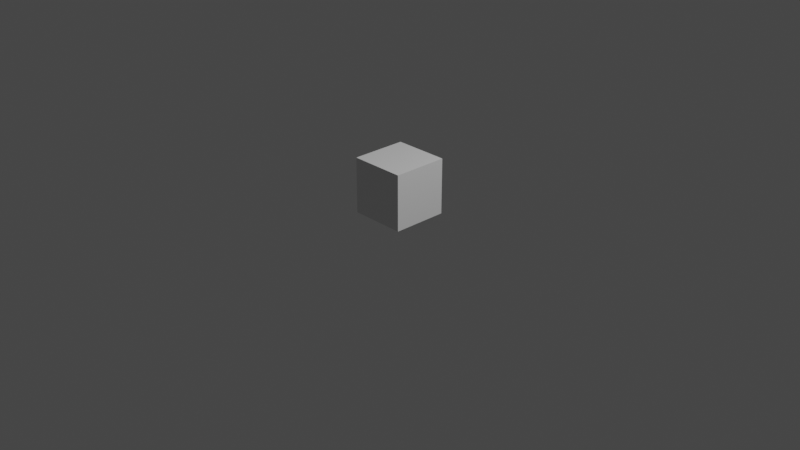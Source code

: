 # Source: box.blend  (saved by Blender 2.82.7; exported with 4.5.12 LTS)
import bpy
from mathutils import Matrix  # noqa: F401  (used for matrix-valued properties, if any)

bpy.ops.wm.read_factory_settings(use_empty=True)
scene = bpy.context.scene
scene.name = 'Scene'

# ---- collections
col_collection = bpy.data.collections.new('Collection'); scene.collection.children.link(col_collection)

# ---- materials (node trees are filled in below, after node groups)
mat_material = bpy.data.materials.new('Material')
mat_material.alpha_threshold = 0.0
mat_material.use_transparent_shadow = False
mat_material.line_color = (0.0, 0.0, 0.0, 1.0)

# ---- material node trees
mat_material.use_nodes = True; mat_material.node_tree.nodes.clear()
_N = mat_material.node_tree.nodes; _L = mat_material.node_tree.links
n0 = _N.new('ShaderNodeOutputMaterial'); n0.name = 'Material Output'; n0.location = (300, 300)
n1 = _N.new('ShaderNodeBsdfPrincipled'); n1.name = 'Principled BSDF'; n1.location = (10, 300)
n1.distribution = 'GGX'
n1.subsurface_method = 'BURLEY'
n1.inputs[2].default_value = 0.4
n1.inputs[3].default_value = 1.45
n1.inputs[27].default_value = (0.0, 0.0, 0.0, 1.0)
n1.inputs[28].default_value = 1.0
_L.new(n1.outputs[0], n0.inputs[0])
n0.is_active_output = True

# ---- world
world_world = bpy.data.worlds.new('World'); scene.world = world_world
world_world.use_nodes = True; world_world.node_tree.nodes.clear()
_N = world_world.node_tree.nodes; _L = world_world.node_tree.links
n0 = _N.new('ShaderNodeOutputWorld'); n0.name = 'World Output'; n0.location = (300, 300)
n1 = _N.new('ShaderNodeBackground'); n1.name = 'Background'; n1.location = (10, 300)
n1.inputs[0].default_value = (0.05088, 0.05088, 0.05088, 1.0)
_L.new(n1.outputs[0], n0.inputs[0])
n0.is_active_output = True
world_world.color = (0.05088, 0.05088, 0.05088)
world_world.use_sun_shadow = False
world_world.sun_shadow_jitter_overblur = 0.0

# ---- cameras
cam_camera = bpy.data.cameras.new('Camera')
cam_camera.clip_end = 100.0
cam_camera.ortho_scale = 7.314

# ---- lights
light_light = bpy.data.lights.new('Light', 'POINT')
light_light.transmission_factor = 0.0
light_light.energy = 1000.0
light_light.shadow_soft_size = 0.1
light_light.shadow_maximum_resolution = 0.006
light_light.use_absolute_resolution = True

# ---- meshes
me_cube = bpy.data.meshes.new('Cube')
me_cube.from_pydata([(1.0, 1.0, 1.0), (1.0, 1.0, -1.0), (1.0, -1.0, 1.0), (1.0, -1.0, -1.0), (-1.0, 1.0, 1.0), (-1.0, 1.0, -1.0), (-1.0, -1.0, 1.0), (-1.0, -1.0, -1.0)], [], [(0, 4, 6, 2), (3, 2, 6, 7), (7, 6, 4, 5), (5, 1, 3, 7), (1, 0, 2, 3), (5, 4, 0, 1)])
_uv = me_cube.uv_layers.new(name='UVMap')
_uv.uv.foreach_set('vector', [0.625, 0.5, 0.875, 0.5, 0.875, 0.75, 0.625, 0.75, 0.375, 0.75, 0.625, 0.75, 0.625, 1.0, 0.375, 1.0, 0.375, 0.0, 0.625, 0.0, 0.625, 0.25, 0.375, 0.25, 0.125, 0.5, 0.375, 0.5, 0.375, 0.75, 0.125, 0.75, 0.375, 0.5, 0.625, 0.5, 0.625, 0.75, 0.375, 0.75, 0.375, 0.25, 0.625, 0.25, 0.625, 0.5, 0.375, 0.5])
me_cube.materials.append(mat_material)
me_cube.use_remesh_preserve_volume = False
me_cube.use_remesh_preserve_attributes = False
me_cube.use_mirror_vertex_groups = False
me_cube.update()

# ---- objects
ob_cube = bpy.data.objects.new('Cube', me_cube)
ob_light = bpy.data.objects.new('Light', light_light)
ob_camera = bpy.data.objects.new('Camera', cam_camera)

# ---- transforms, parenting, visibility, modifiers, constraints
ob_cube.location = (0.01028, -0.008606, 0.3725)
ob_cube.scale = (0.2994, 0.2994, 0.2994)
ob_cube.lock_rotations_4d = False
ob_cube.empty_display_type = 'ARROWS'
ob_cube.lineart.crease_threshold = 0.0
ob_light.location = (4.076, 1.005, 5.904)
ob_light.rotation_euler = (0.6503, 0.05522, 1.866)
ob_light.lock_rotations_4d = False
ob_light.empty_display_type = 'ARROWS'
ob_light.color = (0.0, 0.0, 0.0, 0.0)
ob_light.lineart.crease_threshold = 0.0
ob_camera.location = (7.359, -6.926, 4.958)
ob_camera.rotation_euler = (1.109, 0.0, 0.8149)
ob_camera.lock_rotations_4d = False
ob_camera.empty_display_type = 'ARROWS'
ob_camera.color = (0.0, 0.0, 0.0, 0.0)
ob_camera.display_type = 'WIRE'
ob_camera.lineart.crease_threshold = 0.0

# ---- collection membership
col_collection.objects.link(ob_cube)
col_collection.objects.link(ob_light)
col_collection.objects.link(ob_camera)

# ---- scene / render settings (as saved in the file)
scene.camera = ob_camera
scene.frame_start = 1; scene.frame_end = 10; scene.frame_set(2)
scene.render.engine = 'BLENDER_EEVEE_NEXT'
scene.cycles.use_denoising = False
scene.cycles.samples = 128
scene.cycles.sampling_pattern = 'TABULATED_SOBOL'
scene.cycles.use_adaptive_sampling = False
scene.cycles.use_light_tree = False
scene.view_settings.view_transform = 'Filmic'
bpy.context.view_layer.update()
